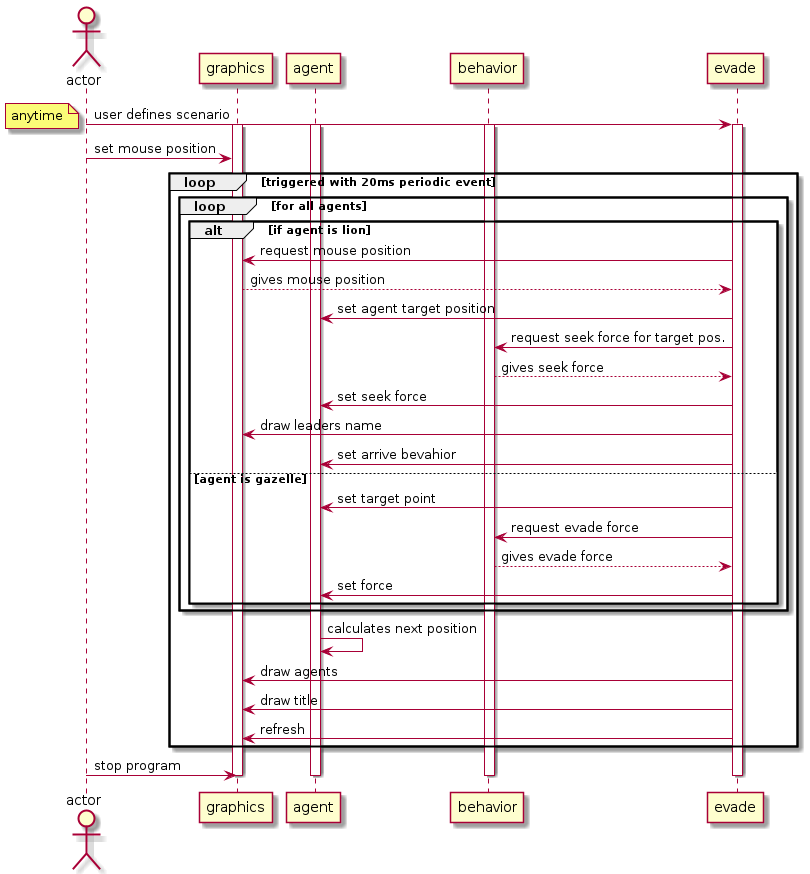

The diagram above was rendered by PlantUML. Its source (embedded in the PNG):
@startuml
actor actor as user
participant graphics as view
participant agent as agent
participant behavior as steeringBehavior
participant evade as ev

user -> ev: user defines scenario
activate ev
activate view
activate agent
activate steeringBehavior
note left: anytime
user -> view:  set mouse position
loop triggered with 20ms periodic event
    loop for all agents    
        alt if agent is lion
            ev -> view: request mouse position    
            view --> ev: gives mouse position        
            ev -> agent: set agent target position
            ev -> steeringBehavior: request seek force for target pos.
            steeringBehavior --> ev: gives seek force
            ev -> agent: set seek force            
            ev -> view: draw leaders name
            ev -> agent:set arrive bevahior
        else agent is gazelle
            ev -> agent: set target point 
            ev -> steeringBehavior: request evade force
            steeringBehavior --> ev: gives evade force
            ev -> agent: set force    
        end
    end
    
    agent -> agent: calculates next position
    ev -> view: draw agents
    ev -> view: draw title
    ev -> view: refresh
end
user -> view: stop program
deactivate ev
deactivate view
deactivate agent
deactivate steeringBehavior
@enduml